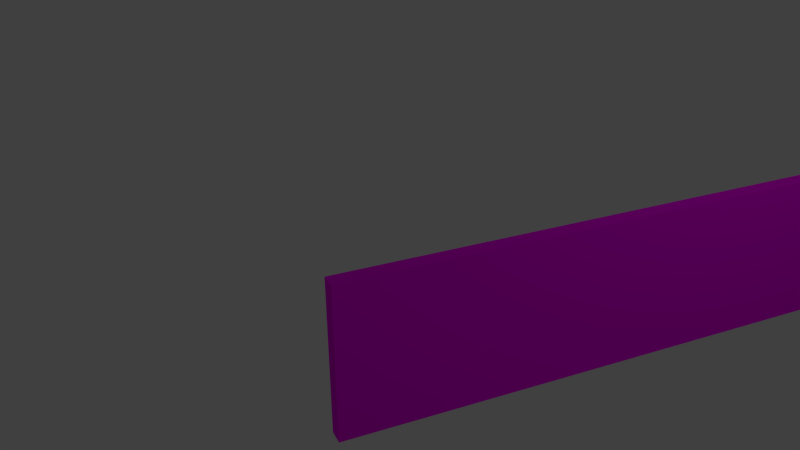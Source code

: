 # Source: wall_east_west.blend  (saved by Blender 2.76.0; exported with 4.5.12 LTS)
import bpy
from mathutils import Matrix  # noqa: F401  (used for matrix-valued properties, if any)

bpy.ops.wm.read_factory_settings(use_empty=True)
scene = bpy.context.scene
scene.name = 'Scene'

# ---- collections
col_collection_1 = bpy.data.collections.new('Collection 1'); scene.collection.children.link(col_collection_1)

# ---- images (referenced by path relative to the original .blend; pixels are not part of the script)
import os
ASSET_DIR = os.environ.get("B2B_ASSET_DIR", "")  # directory of the original .blend (textures are referenced by path, not embedded)
HERE = os.path.dirname(os.path.abspath(__file__))  # packed textures are extracted next to this script under _unpacked/

def load_image(name, relpath, width, height, colorspace="sRGB"):
    """Load a texture the original file referenced (path relative to the .blend, or extracted next to this script)."""
    p = next((c for c in (os.path.join(HERE, relpath), os.path.join(ASSET_DIR, relpath)) if relpath and os.path.exists(c)), "")
    if p:
        img = bpy.data.images.load(p, check_existing=True)
        img.name = name
    else:  # same state as the original file: an image datablock whose file is absent (Cycles renders it pink)
        img = bpy.data.images.new(name, width, height)
        img.source = "FILE"
        img.filepath = "//" + (relpath or name)
    img.colorspace_settings.name = colorspace
    return img
img_wall_tga = load_image('wall.tga', 'wall.tga', 1024, 1024, 'sRGB')

# ---- materials (node trees are filled in below, after node groups)
mat_wall = bpy.data.materials.new('wall')
mat_wall.alpha_threshold = 0.0
mat_wall.roughness = 0.5

# ---- material node trees
mat_wall.use_nodes = True; mat_wall.node_tree.nodes.clear()
_N = mat_wall.node_tree.nodes; _L = mat_wall.node_tree.links
n0 = _N.new('ShaderNodeOutputMaterial'); n0.name = 'Material Output'; n0.location = (300, 300)
n1 = _N.new('ShaderNodeBsdfDiffuse'); n1.name = 'Diffuse BSDF'; n1.location = (10, 300)
n2 = _N.new('ShaderNodeTexImage'); n2.name = 'Image Texture'; n2.location = (-176, 274)
n2.width = 140
n2.image = img_wall_tga
_L.new(n1.outputs[0], n0.inputs[0])
_L.new(n2.outputs[0], n1.inputs[0])
n0.is_active_output = True

# ---- world
world_world = bpy.data.worlds.new('World'); scene.world = world_world
world_world.color = (0.05088, 0.05088, 0.05088)
world_world.use_sun_shadow = False
world_world.sun_shadow_jitter_overblur = 0.0
world_world.cycles.sampling_method = 'MANUAL'
world_world.cycles.sample_map_resolution = 256

# ---- cameras
cam_camera = bpy.data.cameras.new('Camera')
cam_camera.clip_end = 100.0
cam_camera.lens = 35.0
cam_camera.sensor_width = 32.0
cam_camera.sensor_height = 18.0
cam_camera.ortho_scale = 7.314
cam_camera.dof.focus_distance = 0.0

# ---- lights
light_lamp = bpy.data.lights.new('Lamp', 'POINT')
light_lamp.transmission_factor = 0.0
light_lamp.cutoff_distance = 30.0
light_lamp.energy = 100.0
light_lamp.shadow_buffer_clip_start = 1.001
light_lamp.shadow_soft_size = 0.1
light_lamp.shadow_maximum_resolution = 0.006
light_lamp.use_absolute_resolution = True
light_lamp.cycles.use_multiple_importance_sampling = False

# ---- meshes
me_cube = bpy.data.meshes.new('Cube')
me_cube.from_pydata([(1.0, 1.0, -1.0), (1.0, -1.0, -1.0), (-1.0, -1.0, -1.0), (-1.0, 1.0, -1.0), (1.0, 1.0, 1.0), (1.0, -1.0, 1.0), (-1.0, -1.0, 1.0), (-1.0, 1.0, 1.0)], [], [(0, 1, 2, 3), (4, 7, 6, 5), (0, 4, 5, 1), (1, 5, 6, 2), (2, 6, 7, 3), (4, 0, 3, 7)])
_uv = me_cube.uv_layers.new(name='UVMap')
_uv.uv.foreach_set('vector', [3.0, 0.0, 3.0, -1.0, -1.0, -1.0, -1.0, 2.384e-07, 3.0, 1.0, -1.0, 1.0, -1.0, 7.947e-08, 3.0, -2.98e-07, 3.0, 0.0, 3.0, 1.0, -1.0, 1.0, -1.0, 0.0, 3.0, 0.0, 3.0, 1.0, -1.0, 1.0, -1.0, 0.0, 3.0, 0.0, 3.0, 1.0, 6.0, 1.0, 6.0, 0.0, 3.0, 0.0, 3.0, -1.0, -1.0, -1.0, -1.0, 0.0])
me_cube.materials.append(mat_wall)
me_cube.use_remesh_preserve_volume = False
me_cube.use_remesh_preserve_attributes = False
me_cube.use_mirror_vertex_groups = False
me_cube.update()

# ---- objects
ob_wall = bpy.data.objects.new('Wall', me_cube)
ob_lamp = bpy.data.objects.new('Lamp', light_lamp)
ob_camera = bpy.data.objects.new('Camera', cam_camera)

# ---- transforms, parenting, visibility, modifiers, constraints
ob_wall.location = (0.0, 0.0, 0.0)
ob_wall.rotation_euler = (0.0, 0.0, 1.571)
ob_wall.scale = (5.0, 0.1, 1.0)
ob_wall.lock_rotations_4d = False
ob_wall.empty_display_type = 'ARROWS'
ob_wall.lineart.crease_threshold = 0.0
ob_lamp.location = (4.076, 1.005, 5.904)
ob_lamp.rotation_euler = (0.6503, 0.05522, 1.866)
ob_lamp.lock_rotations_4d = False
ob_lamp.empty_display_type = 'ARROWS'
ob_lamp.color = (0.0, 0.0, 0.0, 0.0)
ob_lamp.lineart.crease_threshold = 0.0
ob_camera.location = (7.481, -7.427, 5.344)
ob_camera.rotation_euler = (1.127, 0.01082, 1.157)
ob_camera.lock_rotations_4d = False
ob_camera.empty_display_type = 'ARROWS'
ob_camera.color = (0.0, 0.0, 0.0, 0.0)
ob_camera.display_type = 'WIRE'
ob_camera.lineart.crease_threshold = 0.0

# ---- collection membership
col_collection_1.objects.link(ob_wall)
col_collection_1.objects.link(ob_lamp)
col_collection_1.objects.link(ob_camera)

# ---- scene / render settings (as saved in the file)
scene.camera = ob_camera
scene.frame_start = 1; scene.frame_end = 250; scene.frame_set(1)
scene.render.engine = 'CYCLES'
scene.render.resolution_percentage = 50
scene.render.dither_intensity = 0.0
scene.cycles.use_denoising = False
scene.cycles.samples = 10
scene.cycles.sampling_pattern = 'TABULATED_SOBOL'
scene.cycles.light_sampling_threshold = 0.0
scene.cycles.use_adaptive_sampling = False
scene.cycles.use_light_tree = False
scene.cycles.blur_glossy = 0.0
scene.cycles.pixel_filter_type = 'GAUSSIAN'
scene.cycles.sample_clamp_indirect = 0.0
scene.view_settings.view_transform = 'Standard'
bpy.context.view_layer.update()
